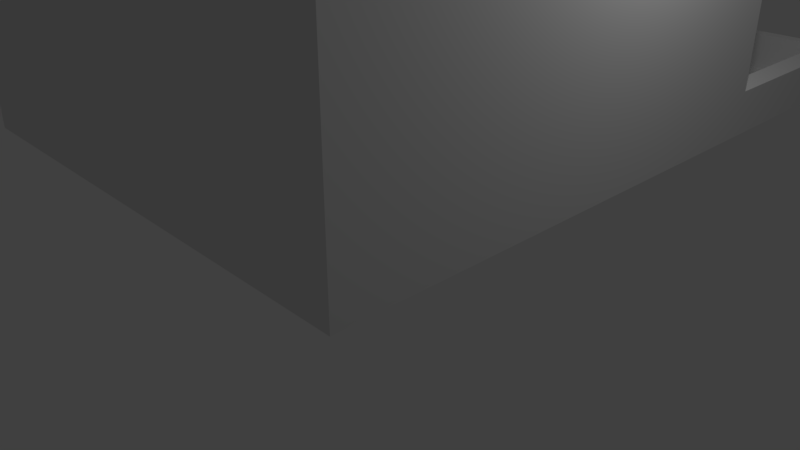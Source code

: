 # Source: Apartment.blend  (saved by Blender 2.78.0; exported with 4.5.12 LTS)
import bpy
from mathutils import Matrix  # noqa: F401  (used for matrix-valued properties, if any)

bpy.ops.wm.read_factory_settings(use_empty=True)
scene = bpy.context.scene
scene.name = 'Scene'

# ---- collections
col_collection_1 = bpy.data.collections.new('Collection 1'); scene.collection.children.link(col_collection_1)

# ---- materials (node trees are filled in below, after node groups)
mat_material = bpy.data.materials.new('Material')
mat_material.alpha_threshold = 0.0
mat_material.use_transparent_shadow = False
mat_material.roughness = 0.5
mat_material.line_color = (0.0, 0.0, 0.0, 1.0)

# ---- material node trees

# ---- world
world_world = bpy.data.worlds.new('World'); scene.world = world_world
world_world.color = (0.05088, 0.05088, 0.05088)
world_world.use_sun_shadow = False
world_world.sun_shadow_jitter_overblur = 0.0
world_world.cycles.sampling_method = 'MANUAL'

# ---- cameras
cam_camera = bpy.data.cameras.new('Camera')
cam_camera.clip_end = 100.0
cam_camera.lens = 35.0
cam_camera.sensor_width = 32.0
cam_camera.sensor_height = 18.0
cam_camera.ortho_scale = 7.314
cam_camera.dof.focus_distance = 0.0
cam_camera.dof.aperture_fstop = 128.0

# ---- lights
light_lamp = bpy.data.lights.new('Lamp', 'POINT')
light_lamp.transmission_factor = 0.0
light_lamp.cutoff_distance = 30.0
light_lamp.energy = 100.0
light_lamp.shadow_buffer_clip_start = 1.001
light_lamp.shadow_soft_size = 0.1
light_lamp.shadow_maximum_resolution = 0.006
light_lamp.use_absolute_resolution = True

# ---- meshes
me_cube = bpy.data.meshes.new('Cube')
me_cube.from_pydata([(1.0, 1.0, -1.0), (1.0, -1.0, -1.0), (-1.0, -1.0, -1.0), (-1.0, 1.0, -1.0), (1.0, 1.0, 1.0), (1.0, -1.0, 1.0), (-1.0, -1.0, 1.0), (-1.0, 1.0, 1.0), (0.9442, -1.0, -0.9442), (-0.9442, -1.0, -0.9442), (0.9442, -1.0, 0.9442), (-0.9442, -1.0, 0.9442), (0.9442, 0.861, -0.9442), (-0.9442, 0.861, -0.9442), (0.9442, 0.861, 0.9442), (-0.9442, 0.861, 0.9442), (0.9442, -1.0, -0.9442), (0.9442, -1.0, 0.9442), (0.9442, 0.861, -0.9442), (0.9442, 0.861, 0.9442), (1.0, -0.947, -1.0), (-1.0, -0.947, -1.0), (1.0, -0.947, 1.0), (-1.0, -0.947, 1.0), (1.0, -0.947, -1.0), (1.0, -1.0, -1.0), (-1.0, -1.0, -1.0), (-1.0, -0.947, -1.0), (-0.9442, -0.9435, -0.9442), (-0.9442, -0.9435, 0.9442), (0.9442, -0.9435, -0.9442), (0.9442, -0.9435, 0.9442), (0.9442, -0.9435, -0.9442), (0.9442, -0.9435, 0.9442), (0.9442, -1.0, -0.9442), (0.9442, -1.0, 0.9442), (0.9442, -0.9435, 0.9442), (0.9442, -0.9435, -0.9442), (0.9442, -1.0, -0.9442), (0.9442, -1.0, 0.9442), (0.9442, -0.9435, 0.9442), (0.9442, -0.9435, -0.9442), (0.9442, -1.0, -0.9442), (0.9442, -1.0, 0.9442), (0.9442, -0.9435, 0.9442), (0.9442, -0.9435, -0.9442), (0.9442, -1.0, -0.9442), (0.9442, -1.0, 0.9442), (0.9442, -0.9435, 0.9442), (0.9442, -0.9435, -0.9442), (0.6231, -1.0, -0.9442), (0.6231, -1.0, 0.9442), (0.6231, -0.9435, 0.9442), (0.6231, -0.9435, -0.9442), (0.6231, -1.0, -0.9442), (0.6231, -1.0, 0.9442), (0.6231, -0.9435, 0.9442), (0.6231, -0.9435, -0.9442), (0.6231, -1.0, -0.9442), (0.6231, -1.0, 0.9442), (0.6231, -0.9435, 0.9442), (0.6231, -0.9435, -0.9442), (0.302, -1.0, -0.9442), (0.302, -1.0, 0.9442), (0.302, -0.9435, 0.9442), (0.302, -0.9435, -0.9442), (-0.6231, -1.0, -0.9442), (-0.6231, -1.0, 0.9442), (-0.6231, -0.9435, 0.9442), (-0.6231, -0.9435, -0.9442), (-0.302, -1.0, -0.9442), (-0.302, -1.0, 0.9442), (-0.302, -0.9435, 0.9442), (-0.302, -0.9435, -0.9442), (0.9442, -1.0, -0.2336), (-0.9442, -1.0, -0.2336), (-0.9442, -0.9435, -0.2336), (0.9442, -0.9435, -0.2336), (0.9442, -1.0, -0.9442), (-0.9442, -1.0, -0.9442), (0.9442, -1.0, -0.2336), (-0.9442, -1.0, -0.2336), (-0.9442, -0.9435, -0.2336), (0.9442, -0.9435, -0.2336), (0.9442, -1.0, 0.09886), (-0.9442, -1.0, 0.09886), (-0.9442, -0.9435, 0.09886), (0.9442, -0.9435, 0.09886), (-0.302, -1.0, -0.9442), (-0.302, -1.0, 0.9442), (-0.302, -0.9435, 0.9442), (-0.302, -0.9435, -0.9442), (-0.1414, -1.0, -0.9442), (-0.1414, -1.0, 0.9442), (-0.1414, -0.9435, 0.9442), (-0.1414, -0.9435, -0.9442), (0.1414, -1.0, -0.9442), (0.1414, -1.0, 0.9442), (0.1414, -0.9435, 0.9442), (0.1414, -0.9435, -0.9442), (1.0, 1.0, 0.7298), (1.0, -1.0, 0.7298), (-1.0, -1.0, 0.7298), (-1.0, 1.0, 0.7298), (0.9442, -1.0, 0.6891), (-0.9442, -1.0, 0.6891), (0.9442, 0.861, 0.6891), (-0.9442, 0.861, 0.6891), (0.9442, -1.0, 0.6891), (0.9442, 0.861, 0.6891), (-1.0, -0.947, 0.7298), (1.0, -0.947, 0.7298), (0.9442, -0.9435, 0.6891), (-0.9442, -0.9435, 0.6891), (0.9442, -1.0, 0.6891), (0.9442, -0.9435, 0.6891), (0.9442, -1.0, 0.6891), (0.9442, -0.9435, 0.6891), (0.9442, -1.0, 0.6891), (0.9442, -0.9435, 0.6891), (0.9442, -1.0, 0.6891), (0.9442, -0.9435, 0.6891), (0.6231, -1.0, 0.6891), (0.6231, -0.9435, 0.6891), (0.6231, -1.0, 0.6891), (0.6231, -0.9435, 0.6891), (0.6231, -1.0, 0.6891), (0.6231, -0.9435, 0.6891), (0.302, -1.0, 0.6891), (0.302, -0.9435, 0.6891), (-0.6231, -1.0, 0.6891), (-0.6231, -0.9435, 0.6891), (-0.302, -1.0, 0.6891), (-0.302, -0.9435, 0.6891), (-0.302, -1.0, 0.6891), (-0.302, -0.9435, 0.6891), (-0.1414, -1.0, 0.6891), (-0.1414, -0.9435, 0.6891), (0.1414, -1.0, 0.6891), (0.1414, -0.9435, 0.6891), (1.0, -1.788, 0.7298), (1.0, -1.788, 1.0), (-1.0, -1.788, 0.7298), (-1.0, -1.788, 1.0), (0.9442, -1.788, 0.6891), (0.9442, -1.788, 0.9442), (-0.9442, -1.788, 0.6891), (-0.9442, -1.788, 0.9442), (1.0, -1.846, 1.0), (-1.0, -1.846, 1.0), (0.9442, -1.846, 0.9442), (-0.9442, -1.846, 0.9442), (0.9442, -1.788, 0.7035), (-0.9442, -1.788, 0.7035), (0.9442, -1.846, 0.7035), (-0.9442, -1.846, 0.7035), (-0.9442, -1.788, 0.9442), (-0.9442, -1.846, 0.9442), (-0.9442, -1.788, 0.7035), (-0.9442, -1.846, 0.7035), (-0.1414, -1.0, -0.9442), (-0.302, -1.0, -0.9442), (-0.302, -1.0, 0.6891), (-0.1414, -1.0, 0.6891), (-0.1414, -1.0, -0.9442), (-0.302, -1.0, -0.9442), (-0.302, -1.0, 0.6891), (-0.1414, -1.0, 0.6891), (-0.302, -1.0, 0.6891), (-0.302, -1.0, 0.9442), (-0.1414, -1.0, 0.6891), (-0.1414, -1.0, 0.9442)], [], [(21, 20, 24, 27), (22, 23, 6, 5), (111, 22, 5, 101), (2, 1, 8, 9), (110, 23, 7, 103), (100, 0, 3, 103), (113, 28, 13, 107), (6, 102, 142, 143), (102, 2, 9, 105), (102, 105, 146, 142), (106, 14, 15, 107), (28, 30, 12, 13), (31, 29, 15, 14), (31, 14, 19, 33), (112, 33, 19, 109), (106, 12, 18, 109), (30, 8, 16, 32), (104, 10, 17, 108), (102, 6, 23, 110), (100, 4, 22, 111), (4, 7, 23, 22), (0, 20, 21, 3), (24, 25, 26, 27), (2, 21, 27, 26), (20, 1, 25, 24), (1, 2, 26, 25), (12, 30, 32, 18), (32, 16, 34, 37), (10, 31, 33, 17), (10, 11, 29, 31), (9, 8, 78, 79), (9, 28, 69, 66), (115, 37, 41, 117), (108, 17, 35, 114), (112, 32, 37, 115), (17, 33, 36, 35), (41, 38, 42, 45), (35, 36, 40, 39), (37, 34, 38, 41), (114, 35, 39, 116), (119, 45, 49, 121), (116, 39, 43, 118), (117, 41, 45, 119), (39, 40, 44, 43), (47, 48, 52, 51), (43, 44, 48, 47), (45, 42, 46, 49), (118, 43, 47, 120), (53, 50, 54, 57), (49, 46, 50, 53), (120, 47, 51, 122), (121, 49, 53, 123), (125, 57, 61, 127), (122, 51, 55, 124), (123, 53, 57, 125), (51, 52, 56, 55), (61, 58, 62, 65), (55, 56, 60, 59), (57, 54, 58, 61), (124, 55, 59, 126), (65, 62, 96, 99), (126, 59, 63, 128), (65, 129, 128, 62), (59, 60, 64, 63), (131, 68, 72, 133), (113, 29, 68, 131), (105, 9, 66, 130), (29, 11, 67, 68), (70, 73, 91, 88), (68, 67, 71, 72), (66, 69, 73, 70), (75, 74, 84, 85), (8, 30, 77, 74), (28, 9, 75, 76), (30, 28, 76, 77), (79, 78, 80, 81), (74, 75, 81, 80), (75, 9, 79, 81), (8, 74, 80, 78), (77, 76, 82, 83), (85, 84, 87, 86), (77, 76, 86, 87), (76, 75, 85, 86), (74, 77, 87, 84), (88, 91, 95, 92), (132, 70, 88, 134), (133, 72, 90, 135), (72, 71, 89, 90), (136, 92, 95, 137), (88, 92, 160, 161), (135, 90, 94, 137), (90, 89, 93, 94), (138, 97, 98, 139), (128, 63, 97, 138), (129, 65, 99, 139), (63, 64, 98, 97), (64, 129, 139, 98), (62, 128, 138, 96), (96, 138, 139, 99), (91, 135, 137, 95), (134, 136, 170, 168), (93, 136, 137, 94), (73, 133, 135, 91), (71, 132, 134, 89), (67, 130, 132, 71), (11, 105, 130, 67), (28, 113, 131, 69), (60, 127, 129, 64), (129, 127, 126, 128), (54, 124, 126, 58), (52, 123, 125, 56), (50, 122, 124, 54), (56, 125, 127, 60), (48, 121, 123, 52), (46, 120, 122, 50), (42, 118, 120, 46), (40, 117, 119, 44), (38, 116, 118, 42), (44, 119, 121, 48), (34, 114, 116, 38), (33, 112, 115, 36), (16, 108, 114, 34), (36, 115, 117, 40), (0, 100, 111, 20), (2, 102, 110, 21), (8, 104, 108, 16), (14, 106, 109, 19), (32, 112, 109, 18), (12, 106, 107, 13), (1, 101, 104, 8), (5, 6, 143, 141), (29, 113, 107, 15), (4, 100, 103, 7), (21, 110, 103, 3), (20, 111, 101, 1), (143, 147, 151, 149), (140, 141, 145, 144), (143, 142, 146, 147), (11, 10, 145, 147), (101, 5, 141, 140), (10, 104, 144, 145), (104, 101, 140, 144), (105, 11, 147, 146), (148, 149, 151, 150), (141, 143, 149, 148), (145, 141, 148, 150), (145, 150, 154, 152), (153, 152, 154, 155), (150, 151, 155, 154), (155, 151, 157, 159), (147, 145, 152, 153), (157, 156, 158, 159), (153, 155, 159, 158), (151, 147, 156, 157), (147, 153, 158, 156), (163, 162, 166, 167), (136, 134, 162, 163), (92, 136, 163, 160), (134, 88, 161, 162), (166, 165, 164, 167), (162, 161, 165, 166), (160, 163, 167, 164), (161, 160, 164, 165), (169, 168, 170, 171), (89, 134, 168, 169), (93, 89, 169, 171), (136, 93, 171, 170), (135, 166, 165, 91), (132, 130, 131, 133), (69, 131, 130, 66), (127, 61, 58, 126)])
me_cube.materials.append(mat_material)
me_cube.use_remesh_preserve_volume = False
me_cube.use_remesh_preserve_attributes = False
me_cube.use_mirror_vertex_groups = False
me_cube.update()

# ---- objects
ob_cube = bpy.data.objects.new('Cube', me_cube)
ob_lamp = bpy.data.objects.new('Lamp', light_lamp)
ob_camera = bpy.data.objects.new('Camera', cam_camera)

# ---- transforms, parenting, visibility, modifiers, constraints
ob_cube.location = (0.0, 0.0, 3.669)
ob_cube.scale = (-3.114, -3.114, -2.001)
ob_cube.lock_rotations_4d = False
ob_cube.empty_display_type = 'ARROWS'
ob_cube.lineart.crease_threshold = 0.0
ob_lamp.location = (4.076, 1.005, 5.904)
ob_lamp.rotation_euler = (0.6503, 0.05522, 1.866)
ob_lamp.lock_rotations_4d = False
ob_lamp.empty_display_type = 'ARROWS'
ob_lamp.color = (0.0, 0.0, 0.0, 0.0)
ob_lamp.lineart.crease_threshold = 0.0
ob_camera.location = (7.481, -6.508, 5.344)
ob_camera.rotation_euler = (1.109, 0.0, 0.8149)
ob_camera.lock_rotations_4d = False
ob_camera.empty_display_type = 'ARROWS'
ob_camera.color = (0.0, 0.0, 0.0, 0.0)
ob_camera.display_type = 'WIRE'
ob_camera.lineart.crease_threshold = 0.0

# ---- collection membership
col_collection_1.objects.link(ob_cube)
col_collection_1.objects.link(ob_lamp)
col_collection_1.objects.link(ob_camera)

# ---- scene / render settings (as saved in the file)
scene.camera = ob_camera
scene.frame_start = 1; scene.frame_end = 250; scene.frame_set(1)
scene.render.engine = 'BLENDER_EEVEE_NEXT'
scene.render.resolution_percentage = 50
scene.render.dither_intensity = 0.0
scene.cycles.use_denoising = False
scene.cycles.samples = 128
scene.cycles.sampling_pattern = 'TABULATED_SOBOL'
scene.cycles.light_sampling_threshold = 0.0
scene.cycles.use_adaptive_sampling = False
scene.cycles.use_light_tree = False
scene.cycles.blur_glossy = 0.0
scene.cycles.sample_clamp_indirect = 0.0
scene.view_settings.view_transform = 'Standard'
bpy.context.view_layer.update()
